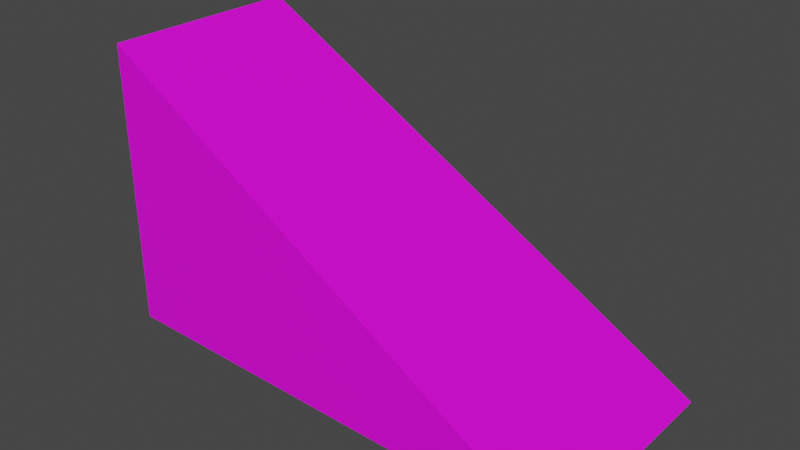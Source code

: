# Source: jump_train.blend  (saved by Blender 3.5.10; exported with 4.5.12 LTS)
import bpy
from mathutils import Matrix  # noqa: F401  (used for matrix-valued properties, if any)

bpy.ops.wm.read_factory_settings(use_empty=True)
scene = bpy.context.scene
scene.name = 'Scene'

# ---- images (referenced by path relative to the original .blend; pixels are not part of the script)
import os
ASSET_DIR = os.environ.get("B2B_ASSET_DIR", "")  # directory of the original .blend (textures are referenced by path, not embedded)
HERE = os.path.dirname(os.path.abspath(__file__))  # packed textures are extracted next to this script under _unpacked/

def load_image(name, relpath, width, height, colorspace="sRGB"):
    """Load a texture the original file referenced (path relative to the .blend, or extracted next to this script)."""
    p = next((c for c in (os.path.join(HERE, relpath), os.path.join(ASSET_DIR, relpath)) if relpath and os.path.exists(c)), "")
    if p:
        img = bpy.data.images.load(p, check_existing=True)
        img.name = name
    else:  # same state as the original file: an image datablock whose file is absent (Cycles renders it pink)
        img = bpy.data.images.new(name, width, height)
        img.source = "FILE"
        img.filepath = "//" + (relpath or name)
    img.colorspace_settings.name = colorspace
    return img
img_up_png = load_image('up.png', 'up.png', 1024, 1024, 'sRGB')

# ---- materials (node trees are filled in below, after node groups)
mat_material_001 = bpy.data.materials.new('Material.001')
mat_material_001.use_transparent_shadow = False
mat_jump = bpy.data.materials.new('jump')
mat_jump.use_transparent_shadow = False

# ---- material node trees
mat_material_001.use_nodes = True; mat_material_001.node_tree.nodes.clear()
_N = mat_material_001.node_tree.nodes; _L = mat_material_001.node_tree.links
n0 = _N.new('ShaderNodeBsdfPrincipled'); n0.name = 'Principled BSDF'; n0.location = (10, 300)
n0.distribution = 'GGX'
n0.subsurface_method = 'RANDOM_WALK_SKIN'
n0.inputs[3].default_value = 1.45
n0.inputs[27].default_value = (0.0, 0.0, 0.0, 1.0)
n0.inputs[28].default_value = 1.0
n1 = _N.new('ShaderNodeOutputMaterial'); n1.name = 'Material Output'; n1.location = (300, 300)
n2 = _N.new('ShaderNodeTexImage'); n2.name = 'Image Texture'; n2.location = (-334, 183)
n2.image = img_up_png
_L.new(n0.outputs[0], n1.inputs[0])
_L.new(n2.outputs[0], n0.inputs[0])
n1.is_active_output = True
mat_jump.use_nodes = True; mat_jump.node_tree.nodes.clear()
_N = mat_jump.node_tree.nodes; _L = mat_jump.node_tree.links
n0 = _N.new('ShaderNodeBsdfPrincipled'); n0.name = 'Principled BSDF'; n0.location = (10, 300)
n0.distribution = 'GGX'
n0.subsurface_method = 'RANDOM_WALK_SKIN'
n0.inputs[3].default_value = 1.45
n0.inputs[27].default_value = (0.0, 0.0, 0.0, 1.0)
n0.inputs[28].default_value = 1.0
n1 = _N.new('ShaderNodeOutputMaterial'); n1.name = 'Material Output'; n1.location = (300, 300)
n2 = _N.new('ShaderNodeTexImage'); n2.name = 'Image Texture'; n2.location = (-383, 151)
n2.image = img_up_png
_L.new(n0.outputs[0], n1.inputs[0])
_L.new(n2.outputs[0], n0.inputs[0])
n1.is_active_output = True

# ---- world
world_world = bpy.data.worlds.new('World'); scene.world = world_world
world_world.use_nodes = True; world_world.node_tree.nodes.clear()
_N = world_world.node_tree.nodes; _L = world_world.node_tree.links
n0 = _N.new('ShaderNodeOutputWorld'); n0.name = 'World Output'; n0.location = (300, 300)
n1 = _N.new('ShaderNodeBackground'); n1.name = 'Background'; n1.location = (10, 300)
n1.inputs[0].default_value = (0.05088, 0.05088, 0.05088, 1.0)
_L.new(n1.outputs[0], n0.inputs[0])
n0.is_active_output = True
world_world.color = (0.05088, 0.05088, 0.05088)
world_world.use_sun_shadow = False
world_world.sun_shadow_jitter_overblur = 0.0

# ---- meshes
me_cube_011 = bpy.data.meshes.new('Cube.011')
me_cube_011.from_pydata([(-1.0, -1.0, -1.0), (1.0, -1.0, -1.0), (-1.0, -1.0, 1.0), (-1.111, -2.178, -1.001), (1.139, -2.178, -1.001), (-1.0, -1.0, 1.0), (1.0, -1.0, 1.0), (1.0, -1.0, 1.0)], [], [(1, 4, 3, 0), (0, 2, 7, 1), (3, 5, 2, 0), (4, 6, 5, 3), (1, 7, 6, 4)])
me_cube_011.polygons.foreach_set('material_index', [1, 1, 1, 1, 1])
_uv = me_cube_011.uv_layers.new(name='UVMap')
_uv.uv.foreach_set('vector', [0.125, 0.5, 0.375, 0.5, 0.375, 0.75, 0.125, 0.75, 0.375, 0.0, 0.625, 0.0, 0.625, 0.25, 0.375, 0.25, 0.4981, 0.637, 0.4981, 0.04777, 0.9914, 0.04777, 0.9914, 0.637, 0.3955, 0.003507, 0.3955, 0.9843, 0.003388, 0.9843, 0.003388, 0.003507, 0.4998, 0.637, 0.4998, 0.04777, 0.9931, 0.04777, 0.9931, 0.637])
me_cube_011.materials.append(mat_material_001)
me_cube_011.materials.append(mat_jump)
me_cube_011.update()

# ---- objects
ob_cube_002 = bpy.data.objects.new('Cube.002', me_cube_011)

# ---- transforms, parenting, visibility, modifiers, constraints
ob_cube_002.location = (-3.58, -0.0252, 0.6649)
ob_cube_002.rotation_euler = (0.0, 0.0, 1.571)
ob_cube_002.scale = (0.56, 2.289, 0.79)

# ---- collection membership
scene.collection.objects.link(ob_cube_002)

# ---- scene / render settings (as saved in the file)
scene.frame_start = 1; scene.frame_end = 250; scene.frame_set(1)
scene.render.engine = 'BLENDER_EEVEE_NEXT'
scene.cycles.sampling_pattern = 'TABULATED_SOBOL'
scene.view_settings.view_transform = 'Filmic'
bpy.context.view_layer.update()

# ---- added for rendering (the .blend has no active camera and no usable light): camera, sun
cam_auto = bpy.data.cameras.new('AutoCamera')
cam_auto.lens = 50.0
cam_auto.sensor_width = 36.0
cam_auto.clip_end = 1000.0
ob_auto_camera = bpy.data.objects.new('AutoCamera', cam_auto)
scene.collection.objects.link(ob_auto_camera)
ob_auto_camera.location = (3.17406, -3.75831, 3.15869)
ob_auto_camera.rotation_euler = (1.09748, -7.21219e-08, 0.694738)
scene.camera = ob_auto_camera
light_auto_sun = bpy.data.lights.new('AutoSun', 'SUN')
light_auto_sun.energy = 3.0
light_auto_sun.angle = 0.0523599
ob_auto_sun = bpy.data.objects.new('AutoSun', light_auto_sun)
scene.collection.objects.link(ob_auto_sun)
ob_auto_sun.rotation_euler = (0.872665, 0.174533, 0.523599)
bpy.context.view_layer.update()
